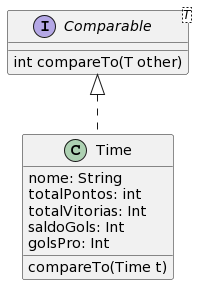

The diagram above was rendered by PlantUML. Its source (embedded in the PNG):
@startuml
interface Comparable<T>{
   int compareTo(T other)
}
class Time{
nome: String
totalPontos: int
totalVitorias: Int
saldoGols: Int
golsPro: Int
___
compareTo(Time t)
}
class Time implements Comparable
@enduml